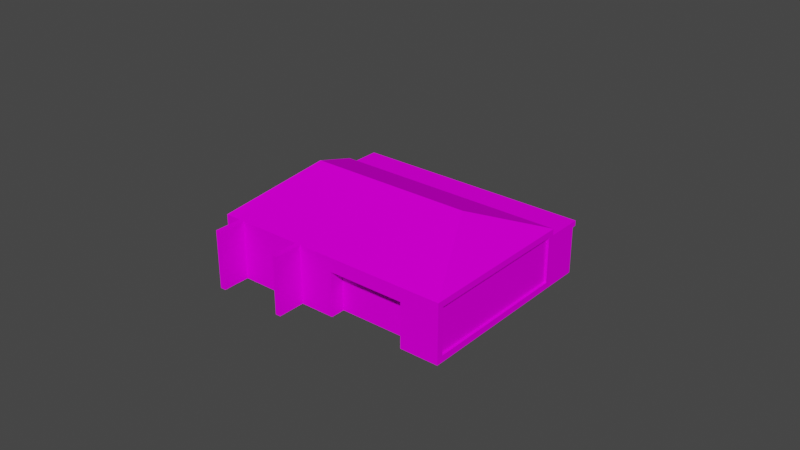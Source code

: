 # Source: object.blend  (saved by Blender 2.82.7; exported with 4.5.12 LTS)
import bpy
from mathutils import Matrix  # noqa: F401  (used for matrix-valued properties, if any)

bpy.ops.wm.read_factory_settings(use_empty=True)
scene = bpy.context.scene
scene.name = 'Scene'

# ---- collections
col_collection = bpy.data.collections.new('Collection'); scene.collection.children.link(col_collection)

# ---- images (referenced by path relative to the original .blend; pixels are not part of the script)
import os
ASSET_DIR = os.environ.get("B2B_ASSET_DIR", "")  # directory of the original .blend (textures are referenced by path, not embedded)
HERE = os.path.dirname(os.path.abspath(__file__))  # packed textures are extracted next to this script under _unpacked/

def load_image(name, relpath, width, height, colorspace="sRGB"):
    """Load a texture the original file referenced (path relative to the .blend, or extracted next to this script)."""
    p = next((c for c in (os.path.join(HERE, relpath), os.path.join(ASSET_DIR, relpath)) if relpath and os.path.exists(c)), "")
    if p:
        img = bpy.data.images.load(p, check_existing=True)
        img.name = name
    else:  # same state as the original file: an image datablock whose file is absent (Cycles renders it pink)
        img = bpy.data.images.new(name, width, height)
        img.source = "FILE"
        img.filepath = "//" + (relpath or name)
    img.colorspace_settings.name = colorspace
    return img
img_largesat_phog_dds = load_image('LargeSat_PHOG.dds', 'LargeSat_PHOG.dds', 1024, 1024, 'sRGB')

# ---- materials (node trees are filled in below, after node groups)
mat_default_005 = bpy.data.materials.new('Default.005')
mat_default_005.use_transparent_shadow = False
mat_default_005.diffuse_color = (1.0, 1.0, 1.0, 1.0)
mat_default_005.roughness = 0.0
mat_default_005.specular_intensity = 0.0

# ---- node groups
ng_auto_smooth = bpy.data.node_groups.new('Auto Smooth', 'GeometryNodeTree')
_s = ng_auto_smooth.interface.new_socket(name='Geometry', in_out='OUTPUT', socket_type='NodeSocketGeometry')
_s = ng_auto_smooth.interface.new_socket(name='Geometry', in_out='INPUT', socket_type='NodeSocketGeometry')
_s = ng_auto_smooth.interface.new_socket(name='Angle', in_out='INPUT', socket_type='NodeSocketFloat')
_s.subtype = 'ANGLE'
_s.min_value = 0.0
_s.max_value = 3.142
ng_auto_smooth.is_modifier = True
_N = ng_auto_smooth.nodes; _L = ng_auto_smooth.links
n0 = _N.new('NodeGroupOutput'); n0.name = 'Group Output'; n0.location = (480, -100)
n1 = _N.new('NodeGroupInput'); n1.name = 'Group Input'; n1.location = (-420, -300)
n2 = _N.new('NodeGroupInput'); n2.name = 'Group Input.001'; n2.location = (-60, -100)
n3 = _N.new('GeometryNodeSetShadeSmooth'); n3.name = 'Set Shade Smooth'; n3.location = (120, -100)
n3.domain = 'EDGE'
n4 = _N.new('GeometryNodeSetShadeSmooth'); n4.name = 'Set Shade Smooth.001'; n4.location = (300, -100)
n5 = _N.new('GeometryNodeInputMeshEdgeAngle'); n5.name = 'Edge Angle'; n5.location = (-420, -220)
n6 = _N.new('GeometryNodeInputEdgeSmooth'); n6.name = 'Is Edge Smooth'; n6.location = (-60, -160)
n7 = _N.new('GeometryNodeInputShadeSmooth'); n7.name = 'Is Face Smooth'; n7.location = (-240, -340)
n8 = _N.new('FunctionNodeBooleanMath'); n8.name = 'Boolean Math'; n8.location = (-60, -220)
n9 = _N.new('FunctionNodeCompare'); n9.name = 'Compare'; n9.location = (-240, -180)
n9.operation = 'LESS_EQUAL'
_L.new(n5.outputs[0], n9.inputs[0])
_L.new(n4.outputs[0], n0.inputs[0])
_L.new(n1.outputs[1], n9.inputs[1])
_L.new(n9.outputs[0], n8.inputs[0])
_L.new(n7.outputs[0], n8.inputs[1])
_L.new(n2.outputs[0], n3.inputs[0])
_L.new(n6.outputs[0], n3.inputs[1])
_L.new(n3.outputs[0], n4.inputs[0])
_L.new(n8.outputs[0], n3.inputs[2])
n0.is_active_output = True

# ---- material node trees
mat_default_005.use_nodes = True; mat_default_005.node_tree.nodes.clear()
_N = mat_default_005.node_tree.nodes; _L = mat_default_005.node_tree.links
n0 = _N.new('ShaderNodeOutputMaterial'); n0.name = 'Material Output'; n0.location = (300, 300)
n1 = _N.new('ShaderNodeBsdfPrincipled'); n1.name = 'Principled BSDF'; n1.location = (10, 300)
n1.distribution = 'GGX'
n1.subsurface_method = 'BURLEY'
n1.inputs[3].default_value = 1.45
n1.inputs[13].default_value = 0.0
n1.inputs[27].default_value = (0.0, 0.0, 0.0, 1.0)
n1.inputs[28].default_value = 1.0
n2 = _N.new('ShaderNodeTexImage'); n2.name = 'Image Texture'; n2.location = (0, 0)
n2.image = img_largesat_phog_dds
_L.new(n1.outputs[0], n0.inputs[0])
_L.new(n2.outputs[0], n1.inputs[0])
n0.is_active_output = True

# ---- world
world_world = bpy.data.worlds.new('World'); scene.world = world_world
world_world.use_nodes = True; world_world.node_tree.nodes.clear()
_N = world_world.node_tree.nodes; _L = world_world.node_tree.links
n0 = _N.new('ShaderNodeOutputWorld'); n0.name = 'World Output'; n0.location = (300, 300)
n1 = _N.new('ShaderNodeBackground'); n1.name = 'Background'; n1.location = (10, 300)
n1.inputs[0].default_value = (0.05088, 0.05088, 0.05088, 1.0)
_L.new(n1.outputs[0], n0.inputs[0])
n0.is_active_output = True
world_world.color = (0.05088, 0.05088, 0.05088)
world_world.use_sun_shadow = False
world_world.sun_shadow_jitter_overblur = 0.0

# ---- meshes
me_poly_os_0_003 = bpy.data.meshes.new('poly_os=0.003')
me_poly_os_0_003.from_pydata([(4.625, -0.435, 6.372), (4.625, -4.795, 6.372), (6.317, -0.435, 7.581), (6.547, -0.435, 7.259), (6.547, -4.795, 7.259), (4.855, -0.435, 6.049), (8.81, -4.795, -1.374), (5.489, -4.795, 3.271), (9.705, -1.455, -0.7344), (8.81, -1.455, -1.374), (6.384, -1.455, 3.911), (5.489, -1.455, 3.271), (6.384, -4.795, 3.911), (6.317, -4.795, 7.581), (1.812, -4.795, 10.31), (3.488, -4.795, 11.5), (10.9, -0.9081, -3.216), (1.678, -0.9081, -9.808), (3.239, -0.435, 11.85), (10.9, -4.322, -3.216), (1.782, -4.322, -9.954), (3.488, -0.435, 11.5), (1.782, -0.9081, -9.954), (1.678, -4.322, -9.808), (11.0, -4.322, -3.363), (11.0, -0.9081, -3.363), (3.239, -4.795, 11.85), (1.812, -0.435, 10.31), (0.8724, -0.435, 11.62), (1.563, -0.435, 10.65), (1.563, -4.795, 10.65), (-0.8724, -1.308, -11.85), (11.39, -0.435, -3.088), (1.197, -1.308, -9.95), (-0.8202, -1.308, -11.39), (1.397, -0.9081, -10.23), (-11.39, -0.9081, 2.856), (-0.6202, -4.795, -11.67), (-2.402, 2.297, 5.643), (-0.8202, -4.795, -11.39), (-10.99, -4.795, 2.754), (-11.18, -4.795, 3.007), (-8.936, -1.308, 4.225), (-10.99, -1.308, 2.754), (-8.936, -4.795, 4.225), (4.671, 2.297, -4.251), (-1.227, -4.795, -6.249), (-9.117, -0.435, 4.479), (1.397, -0.435, -10.23), (-0.8724, -0.9081, -11.85), (-0.6202, -1.308, -11.67), (-11.39, -1.308, 2.856), (-9.117, -0.9081, 4.479), (-11.18, -1.308, 3.007), (0.7623, -1.895, -9.032), (-1.227, -1.895, -6.249), (0.6158, -1.895, -9.136), (0.6158, -4.795, -9.136), (-1.373, -1.895, -6.354), (9.705, -4.795, -0.7344), (4.855, -4.795, 6.049), (11.39, -4.795, -3.088), (-8.37, -4.795, 3.64), (-8.468, -4.795, 3.57), (-1.373, -4.795, -6.354), (-3.584, -4.795, -3.055), (-3.682, -4.795, -3.125), (0.8724, -4.795, 11.62), (1.197, -4.795, -9.95), (0.7623, -4.795, -9.032), (-8.37, -1.945, 3.64), (-8.468, -1.945, 3.57), (-3.584, -1.945, -3.055), (-3.682, -1.945, -3.125)], [], [(10, 8, 59, 61, 32, 5, 60, 12), (3, 4, 60, 5), (49, 36, 52, 35), (9, 6, 59, 8), (9, 8, 10, 11), (46, 64, 58, 55), (17, 23, 20, 22), (39, 68, 33, 34), (19, 16, 25, 24), (3, 2, 13, 4), (9, 11, 7, 6), (48, 47, 38, 45), (0, 27, 14, 1), (62, 63, 71, 70), (28, 67, 30, 29), (51, 36, 49, 31), (12, 7, 11, 10), (66, 65, 72, 73), (32, 48, 45), (21, 15, 14, 27), (30, 26, 18, 29), (19, 23, 17, 16), (28, 38, 47), (69, 46, 55, 54), (18, 26, 15, 21), (39, 34, 50, 37), (62, 70, 72, 65), (32, 24, 25, 22, 35, 48), (20, 23, 19, 24), (35, 52, 47, 48), (16, 17, 22, 25), (29, 27, 0, 5, 32, 45, 38, 28), (49, 22, 20, 24, 32, 61, 37, 50, 31), (22, 49, 35), (44, 40, 43, 42), (56, 57, 69, 54), (67, 28, 47, 52, 36, 51, 53, 41), (55, 58, 56, 54), (58, 64, 66, 73, 71, 63, 44, 42, 33, 68, 57, 56), (70, 71, 73, 72), (27, 29, 18, 21), (53, 51, 31, 50, 34, 33, 42, 43), (5, 0, 2, 3), (41, 53, 43, 40), (1, 13, 2, 0)])
me_poly_os_0_003.polygons.foreach_set('use_smooth', [True] * 45)
_uv = me_poly_os_0_003.uv_layers.new(name='UVMap')
_uv.uv.foreach_set('vector', [0.3304, 0.2759, 0.4789, 0.2759, 0.4789, 0.189, 0.5541, 0.189, 0.5541, 0.3024, 0.262, 0.3024, 0.262, 0.189, 0.3304, 0.189, 0.1679, 0.3024, 0.1679, 0.189, 0.222, 0.189, 0.222, 0.3024, 0.4162, 0.0812, 0.1096, 0.09, 0.1082, 0.0427, 0.4148, 0.0338, 0.3761, 0.2759, 0.3761, 0.189, 0.4047, 0.189, 0.4047, 0.2759, 0.4023, 0.2724, 0.4025, 0.2438, 0.5511, 0.2452, 0.5507, 0.2738, 0.466, 0.1832, 0.4698, 0.1832, 0.4698, 0.2437, 0.466, 0.2437, 0.3817, 0.3039, 0.3817, 0.196, 0.3874, 0.196, 0.3874, 0.3039, 0.052, 0.1832, 0.1037, 0.1832, 0.1037, 0.256, 0.052, 0.256, 0.8078, 0.196, 0.8078, 0.3039, 0.8021, 0.3039, 0.8021, 0.196, 0.262, 0.3024, 0.2517, 0.3024, 0.2517, 0.189, 0.262, 0.189, 0.3263, 0.9905, 0.1606, 0.9905, 0.1606, 0.8936, 0.3263, 0.8936, 0.7972, 0.0146, 1.173, 0.0115, 1.112, 0.1516, 0.8599, 0.1537, 0.2517, 0.3024, 0.1259, 0.3024, 0.1259, 0.189, 0.2517, 0.189, 0.4673, 0.1832, 0.4698, 0.1832, 0.4698, 0.2427, 0.4673, 0.2427, 0.0839, 0.3024, 0.0839, 0.189, 0.1148, 0.189, 0.1148, 0.3024, 0.4709, 0.256, 0.4709, 0.2643, 0.0935, 0.2643, 0.0935, 0.256, 0.222, 0.189, 0.2506, 0.189, 0.2506, 0.2759, 0.222, 0.2759, 0.1037, 0.1832, 0.1062, 0.1832, 0.1062, 0.2427, 0.1037, 0.2427, 0.928, 0.0242, 1.334, 0.0242, 1.131, 0.1572, 0.1684, 0.3024, 0.1684, 0.189, 0.222, 0.189, 0.222, 0.3024, 0.4047, 0.189, 0.4583, 0.189, 0.4583, 0.3024, 0.4047, 0.3024, 0.9986, 0.196, 1.357, 0.196, 1.357, 0.3039, 0.9986, 0.3039, 0.3927, 0.0567, 0.2466, 0.1525, 0.1004, 0.0567, 0.1225, 0.1432, 0.1411, 0.1435, 0.1408, 0.1593, 0.1222, 0.159, 0.1148, 0.3024, 0.1148, 0.189, 0.1259, 0.189, 0.1259, 0.3024, 0.1007, 0.1832, 0.1007, 0.256, 0.0935, 0.256, 0.0935, 0.1832, 0.6551, 0.897, 0.6551, 0.9806, 0.4136, 0.9806, 0.4136, 0.897, 0.9837, 0.3189, 0.9986, 0.196, 0.9986, 0.3039, 1.357, 0.3039, 1.372, 0.3039, 1.372, 0.3189, 0.8491, 0.2672, 0.8491, 0.2642, 1.041, 0.261, 1.041, 0.264, 0.0935, 0.2643, 0.4709, 0.2643, 0.4709, 0.2742, 0.0935, 0.2742, 0.8497, 0.3586, 1.141, 0.567, 1.138, 0.5716, 0.8464, 0.3632, 0.6364, 0.003469, 0.646, 0.003469, 0.7538, 0.003469, 0.7627, 0.003469, 1.013, 0.003469, 0.9471, 0.1533, 0.6759, 0.1533, 0.6099, 0.003469, 1.46, 0.3039, 1.357, 0.3039, 1.357, 0.196, 0.9986, 0.196, 0.9837, 0.3189, 0.9837, 0.181, 1.45, 0.181, 1.45, 0.2913, 1.46, 0.2913, 1.357, 0.3039, 1.46, 0.3039, 1.372, 0.3039, 0.4698, 0.1832, 0.5226, 0.1832, 0.5226, 0.256, 0.4698, 0.256, 0.1037, 0.2437, 0.1037, 0.1832, 0.1075, 0.1832, 0.1075, 0.2437, 0.486, 0.1697, 0.486, 0.3236, 1.053, 0.3236, 1.053, 0.3069, 0.954, 0.3069, 0.954, 0.2928, 0.9632, 0.2928, 0.9632, 0.1697, 0.378, 0.3638, 0.3811, 0.3659, 0.3396, 0.424, 0.3365, 0.4218, 0.193, 0.2437, 0.193, 0.1832, 0.2758, 0.1832, 0.2758, 0.2427, 0.4476, 0.2427, 0.4476, 0.1832, 0.4644, 0.1832, 0.4644, 0.256, 0.1007, 0.256, 0.1007, 0.1832, 0.1216, 0.1832, 0.1216, 0.2437, 0.5272, 0.1573, 0.5292, 0.1588, 0.4293, 0.2985, 0.4272, 0.2971, 0.5568, 0.1699, 0.5568, 0.1977, 0.4229, 0.1977, 0.4229, 0.1699, 1.107, 0.2442, 1.107, 0.2467, 0.9313, 0.2478, 0.9313, 0.2447, 0.9346, 0.2447, 0.9345, 0.2206, 1.104, 0.2196, 1.104, 0.2442, 0.5568, 0.1699, 0.5568, 0.1977, 0.4229, 0.1977, 0.4229, 0.1699, 0.4709, 0.1832, 0.4709, 0.256, 0.4644, 0.256, 0.4644, 0.1832, 0.4047, 0.189, 0.4588, 0.189, 0.4588, 0.3024, 0.4047, 0.3024])
me_poly_os_0_003.materials.append(mat_default_005)
me_poly_os_0_003.use_remesh_fix_poles = True
me_poly_os_0_003.use_remesh_preserve_attributes = False
me_poly_os_0_003.use_mirror_vertex_groups = False
me_poly_os_0_003.update()

# ---- objects
ob_concierge_phog_obj = bpy.data.objects.new('Concierge_PHOG.obj', None)
ob_default_lod = bpy.data.objects.new('Default LOD', None)
ob_poly_os_0_hard__blend_yes = bpy.data.objects.new('POLY_OS=0 HARD= BLEND=yes', me_poly_os_0_003)

# ---- transforms, parenting, visibility, modifiers, constraints
ob_concierge_phog_obj.location = (0.0, 0.0, 0.0)
ob_concierge_phog_obj.rotation_euler = (1.571, -0.0, 0.0)
ob_concierge_phog_obj.empty_display_size = 0.01
ob_concierge_phog_obj.lineart.crease_threshold = 0.0
ob_default_lod.parent = ob_concierge_phog_obj
ob_default_lod.location = (0.0, 0.0, 0.0)
ob_default_lod.empty_display_size = 0.01
ob_default_lod.lineart.crease_threshold = 0.0
ob_poly_os_0_hard__blend_yes.parent = ob_default_lod
ob_poly_os_0_hard__blend_yes.location = (0.0, 4.795, 0.0)
ob_poly_os_0_hard__blend_yes.rotation_euler = (-1.172e-07, 5.333, 2.279e-07)
ob_poly_os_0_hard__blend_yes.show_transparent = True
ob_poly_os_0_hard__blend_yes.lineart.crease_threshold = 0.0
_m = ob_poly_os_0_hard__blend_yes.modifiers.new('Auto Smooth', 'NODES')
_m.node_group = ng_auto_smooth
_gi = [s.identifier for s in ng_auto_smooth.interface.items_tree if s.item_type == 'SOCKET' and s.in_out == 'INPUT']
_m[_gi[1]] = 0.7854  # Angle

# ---- collection membership
col_collection.objects.link(ob_concierge_phog_obj)
col_collection.objects.link(ob_default_lod)
col_collection.objects.link(ob_poly_os_0_hard__blend_yes)

# ---- scene / render settings (as saved in the file)
scene.frame_start = 1; scene.frame_end = 250; scene.frame_set(1)
scene.render.engine = 'BLENDER_EEVEE_NEXT'
scene.cycles.use_denoising = False
scene.cycles.samples = 128
scene.cycles.sampling_pattern = 'TABULATED_SOBOL'
scene.cycles.use_adaptive_sampling = False
scene.cycles.use_light_tree = False
scene.view_settings.view_transform = 'Filmic'
bpy.context.view_layer.update()

# ---- added for rendering (the .blend has no active camera and no usable light): camera, sun
cam_auto = bpy.data.cameras.new('AutoCamera')
cam_auto.lens = 50.0
cam_auto.sensor_width = 36.0
cam_auto.clip_end = 1000.0
ob_auto_camera = bpy.data.objects.new('AutoCamera', cam_auto)
scene.collection.objects.link(ob_auto_camera)
ob_auto_camera.location = (42.9257, -51.5108, 37.8864)
ob_auto_camera.rotation_euler = (1.09748, -7.21219e-08, 0.694738)
scene.camera = ob_auto_camera
light_auto_sun = bpy.data.lights.new('AutoSun', 'SUN')
light_auto_sun.energy = 3.0
light_auto_sun.angle = 0.0523599
ob_auto_sun = bpy.data.objects.new('AutoSun', light_auto_sun)
scene.collection.objects.link(ob_auto_sun)
ob_auto_sun.rotation_euler = (0.872665, 0.174533, 0.523599)
bpy.context.view_layer.update()
